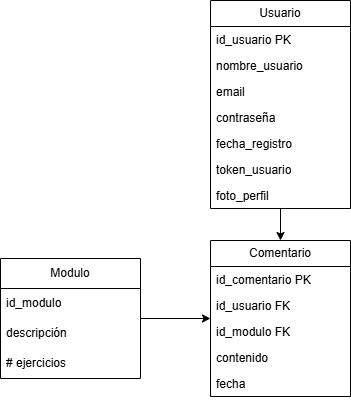

The diagram above was exported from draw.io. Its source (the exported page's mxGraphModel, read from the mxfile embedded in the PNG):
<mxGraphModel dx="1042" dy="1731" grid="1" gridSize="10" guides="1" tooltips="1" connect="1" arrows="1" fold="1" page="1" pageScale="1" pageWidth="827" pageHeight="1169" math="0" shadow="0">
  <root>
    <mxCell id="0" />
    <mxCell id="1" parent="0" />
    <mxCell id="NVOn8XmC1cRsgSMA1857-1" style="edgeStyle=orthogonalEdgeStyle;rounded=0;orthogonalLoop=1;jettySize=auto;html=1;entryX=0.5;entryY=0;entryDx=0;entryDy=0;" edge="1" parent="1" source="cWcTXOr62ZlsdCoNPtbP-1" target="cWcTXOr62ZlsdCoNPtbP-18">
      <mxGeometry relative="1" as="geometry" />
    </mxCell>
    <mxCell id="cWcTXOr62ZlsdCoNPtbP-1" value="Usuario" style="swimlane;fontStyle=0;childLayout=stackLayout;horizontal=1;startSize=26;fillColor=none;horizontalStack=0;resizeParent=1;resizeParentMax=0;resizeLast=0;collapsible=1;marginBottom=0;whiteSpace=wrap;html=1;" parent="1" vertex="1">
      <mxGeometry x="350" y="-20" width="140" height="208" as="geometry" />
    </mxCell>
    <mxCell id="cWcTXOr62ZlsdCoNPtbP-2" value="id_usuario PK" style="text;strokeColor=none;fillColor=none;align=left;verticalAlign=top;spacingLeft=4;spacingRight=4;overflow=hidden;rotatable=0;points=[[0,0.5],[1,0.5]];portConstraint=eastwest;whiteSpace=wrap;html=1;" parent="cWcTXOr62ZlsdCoNPtbP-1" vertex="1">
      <mxGeometry y="26" width="140" height="26" as="geometry" />
    </mxCell>
    <mxCell id="cWcTXOr62ZlsdCoNPtbP-3" value="nombre_usuario" style="text;strokeColor=none;fillColor=none;align=left;verticalAlign=top;spacingLeft=4;spacingRight=4;overflow=hidden;rotatable=0;points=[[0,0.5],[1,0.5]];portConstraint=eastwest;whiteSpace=wrap;html=1;" parent="cWcTXOr62ZlsdCoNPtbP-1" vertex="1">
      <mxGeometry y="52" width="140" height="26" as="geometry" />
    </mxCell>
    <mxCell id="cWcTXOr62ZlsdCoNPtbP-5" value="email" style="text;strokeColor=none;fillColor=none;align=left;verticalAlign=top;spacingLeft=4;spacingRight=4;overflow=hidden;rotatable=0;points=[[0,0.5],[1,0.5]];portConstraint=eastwest;whiteSpace=wrap;html=1;" parent="cWcTXOr62ZlsdCoNPtbP-1" vertex="1">
      <mxGeometry y="78" width="140" height="26" as="geometry" />
    </mxCell>
    <mxCell id="cWcTXOr62ZlsdCoNPtbP-6" value="contraseña" style="text;strokeColor=none;fillColor=none;align=left;verticalAlign=top;spacingLeft=4;spacingRight=4;overflow=hidden;rotatable=0;points=[[0,0.5],[1,0.5]];portConstraint=eastwest;whiteSpace=wrap;html=1;" parent="cWcTXOr62ZlsdCoNPtbP-1" vertex="1">
      <mxGeometry y="104" width="140" height="26" as="geometry" />
    </mxCell>
    <mxCell id="cWcTXOr62ZlsdCoNPtbP-4" value="fecha_registro" style="text;strokeColor=none;fillColor=none;align=left;verticalAlign=top;spacingLeft=4;spacingRight=4;overflow=hidden;rotatable=0;points=[[0,0.5],[1,0.5]];portConstraint=eastwest;whiteSpace=wrap;html=1;" parent="cWcTXOr62ZlsdCoNPtbP-1" vertex="1">
      <mxGeometry y="130" width="140" height="26" as="geometry" />
    </mxCell>
    <mxCell id="tuapfpeov2wgIKp6Zb4M-1" value="token_usuario" style="text;strokeColor=none;fillColor=none;align=left;verticalAlign=top;spacingLeft=4;spacingRight=4;overflow=hidden;rotatable=0;points=[[0,0.5],[1,0.5]];portConstraint=eastwest;whiteSpace=wrap;html=1;" parent="cWcTXOr62ZlsdCoNPtbP-1" vertex="1">
      <mxGeometry y="156" width="140" height="26" as="geometry" />
    </mxCell>
    <mxCell id="chEWdStlLzcuK11vhNJc-1" value="foto_perfil" style="text;strokeColor=none;fillColor=none;align=left;verticalAlign=top;spacingLeft=4;spacingRight=4;overflow=hidden;rotatable=0;points=[[0,0.5],[1,0.5]];portConstraint=eastwest;whiteSpace=wrap;html=1;" parent="cWcTXOr62ZlsdCoNPtbP-1" vertex="1">
      <mxGeometry y="182" width="140" height="26" as="geometry" />
    </mxCell>
    <mxCell id="NVOn8XmC1cRsgSMA1857-2" style="edgeStyle=orthogonalEdgeStyle;rounded=0;orthogonalLoop=1;jettySize=auto;html=1;" edge="1" parent="1" source="bBKbGtncLVhQKjVfhoZT-1" target="cWcTXOr62ZlsdCoNPtbP-18">
      <mxGeometry relative="1" as="geometry" />
    </mxCell>
    <mxCell id="bBKbGtncLVhQKjVfhoZT-1" value="Modulo" style="swimlane;fontStyle=0;childLayout=stackLayout;horizontal=1;startSize=30;horizontalStack=0;resizeParent=1;resizeParentMax=0;resizeLast=0;collapsible=1;marginBottom=0;whiteSpace=wrap;html=1;" parent="1" vertex="1">
      <mxGeometry x="140" y="238" width="140" height="120" as="geometry" />
    </mxCell>
    <mxCell id="bBKbGtncLVhQKjVfhoZT-2" value="id_modulo" style="text;strokeColor=none;fillColor=none;align=left;verticalAlign=middle;spacingLeft=4;spacingRight=4;overflow=hidden;points=[[0,0.5],[1,0.5]];portConstraint=eastwest;rotatable=0;whiteSpace=wrap;html=1;" parent="bBKbGtncLVhQKjVfhoZT-1" vertex="1">
      <mxGeometry y="30" width="140" height="30" as="geometry" />
    </mxCell>
    <mxCell id="bBKbGtncLVhQKjVfhoZT-3" value="descripción" style="text;strokeColor=none;fillColor=none;align=left;verticalAlign=middle;spacingLeft=4;spacingRight=4;overflow=hidden;points=[[0,0.5],[1,0.5]];portConstraint=eastwest;rotatable=0;whiteSpace=wrap;html=1;" parent="bBKbGtncLVhQKjVfhoZT-1" vertex="1">
      <mxGeometry y="60" width="140" height="30" as="geometry" />
    </mxCell>
    <mxCell id="bBKbGtncLVhQKjVfhoZT-4" value="# ejercicios" style="text;strokeColor=none;fillColor=none;align=left;verticalAlign=middle;spacingLeft=4;spacingRight=4;overflow=hidden;points=[[0,0.5],[1,0.5]];portConstraint=eastwest;rotatable=0;whiteSpace=wrap;html=1;" parent="bBKbGtncLVhQKjVfhoZT-1" vertex="1">
      <mxGeometry y="90" width="140" height="30" as="geometry" />
    </mxCell>
    <mxCell id="cWcTXOr62ZlsdCoNPtbP-18" value="Comentario" style="swimlane;fontStyle=0;childLayout=stackLayout;horizontal=1;startSize=26;fillColor=none;horizontalStack=0;resizeParent=1;resizeParentMax=0;resizeLast=0;collapsible=1;marginBottom=0;whiteSpace=wrap;html=1;" parent="1" vertex="1">
      <mxGeometry x="350" y="220" width="140" height="156" as="geometry" />
    </mxCell>
    <mxCell id="cWcTXOr62ZlsdCoNPtbP-19" value="id_comentario PK" style="text;strokeColor=none;fillColor=none;align=left;verticalAlign=top;spacingLeft=4;spacingRight=4;overflow=hidden;rotatable=0;points=[[0,0.5],[1,0.5]];portConstraint=eastwest;whiteSpace=wrap;html=1;" parent="cWcTXOr62ZlsdCoNPtbP-18" vertex="1">
      <mxGeometry y="26" width="140" height="26" as="geometry" />
    </mxCell>
    <mxCell id="cWcTXOr62ZlsdCoNPtbP-20" value="id_usuario FK" style="text;strokeColor=none;fillColor=none;align=left;verticalAlign=top;spacingLeft=4;spacingRight=4;overflow=hidden;rotatable=0;points=[[0,0.5],[1,0.5]];portConstraint=eastwest;whiteSpace=wrap;html=1;" parent="cWcTXOr62ZlsdCoNPtbP-18" vertex="1">
      <mxGeometry y="52" width="140" height="26" as="geometry" />
    </mxCell>
    <mxCell id="cWcTXOr62ZlsdCoNPtbP-21" value="id_modulo FK" style="text;strokeColor=none;fillColor=none;align=left;verticalAlign=top;spacingLeft=4;spacingRight=4;overflow=hidden;rotatable=0;points=[[0,0.5],[1,0.5]];portConstraint=eastwest;whiteSpace=wrap;html=1;" parent="cWcTXOr62ZlsdCoNPtbP-18" vertex="1">
      <mxGeometry y="78" width="140" height="26" as="geometry" />
    </mxCell>
    <mxCell id="cWcTXOr62ZlsdCoNPtbP-22" value="contenido" style="text;strokeColor=none;fillColor=none;align=left;verticalAlign=top;spacingLeft=4;spacingRight=4;overflow=hidden;rotatable=0;points=[[0,0.5],[1,0.5]];portConstraint=eastwest;whiteSpace=wrap;html=1;" parent="cWcTXOr62ZlsdCoNPtbP-18" vertex="1">
      <mxGeometry y="104" width="140" height="26" as="geometry" />
    </mxCell>
    <mxCell id="cWcTXOr62ZlsdCoNPtbP-23" value="fecha" style="text;strokeColor=none;fillColor=none;align=left;verticalAlign=top;spacingLeft=4;spacingRight=4;overflow=hidden;rotatable=0;points=[[0,0.5],[1,0.5]];portConstraint=eastwest;whiteSpace=wrap;html=1;" parent="cWcTXOr62ZlsdCoNPtbP-18" vertex="1">
      <mxGeometry y="130" width="140" height="26" as="geometry" />
    </mxCell>
  </root>
</mxGraphModel>